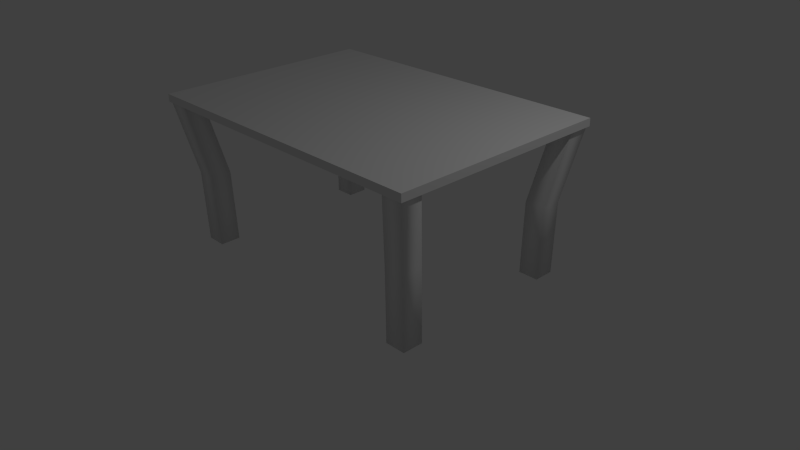 # Source: table.blend  (saved by Blender 2.77.0; exported with 4.5.12 LTS)
import bpy
from mathutils import Matrix  # noqa: F401  (used for matrix-valued properties, if any)

bpy.ops.wm.read_factory_settings(use_empty=True)
scene = bpy.context.scene
scene.name = 'Scene'

# ---- collections
col_collection_1 = bpy.data.collections.new('Collection 1'); scene.collection.children.link(col_collection_1)

# ---- materials (node trees are filled in below, after node groups)
mat_material = bpy.data.materials.new('Material')
mat_material.alpha_threshold = 0.0
mat_material.use_transparent_shadow = False
mat_material.roughness = 0.5
mat_material.line_color = (0.0, 0.0, 0.0, 1.0)

# ---- material node trees

# ---- world
world_world = bpy.data.worlds.new('World'); scene.world = world_world
world_world.color = (0.05088, 0.05088, 0.05088)
world_world.use_sun_shadow = False
world_world.sun_shadow_jitter_overblur = 0.0
world_world.cycles.sampling_method = 'NONE'
world_world.cycles.sample_map_resolution = 256

# ---- cameras
cam_camera = bpy.data.cameras.new('Camera')
cam_camera.clip_end = 100.0
cam_camera.lens = 35.0
cam_camera.sensor_width = 32.0
cam_camera.sensor_height = 18.0
cam_camera.ortho_scale = 7.314
cam_camera.dof.focus_distance = 0.0
cam_camera.dof.aperture_fstop = 128.0

# ---- lights
light_lamp = bpy.data.lights.new('Lamp', 'POINT')
light_lamp.transmission_factor = 0.0
light_lamp.cutoff_distance = 30.0
light_lamp.energy = 100.0
light_lamp.shadow_buffer_clip_start = 1.001
light_lamp.shadow_soft_size = 0.1
light_lamp.shadow_maximum_resolution = 0.006
light_lamp.use_absolute_resolution = True
light_lamp.cycles.use_multiple_importance_sampling = False

# ---- meshes
me_cube = bpy.data.meshes.new('Cube')
me_cube.from_pydata([(-1.873, 0.9766, 0.0), (-1.603, 0.9766, 0.0), (-1.873, 1.247, 0.0), (-1.603, 1.247, 0.0), (-2.073, 1.447, 1.9), (-2.073, 1.177, 1.9), (-1.803, 1.177, 1.9), (-1.803, 1.447, 1.9), (-1.893, 0.9966, 0.95), (-1.893, 1.267, 0.95), (-1.623, 1.267, 0.95), (-1.623, 0.9966, 0.95), (1.873, 0.9766, 0.0), (1.603, 0.9766, 0.0), (1.873, 1.247, 0.0), (1.603, 1.247, 0.0), (2.073, 1.447, 1.9), (2.073, 1.177, 1.9), (1.803, 1.177, 1.9), (1.803, 1.447, 1.9), (1.893, 0.9966, 0.95), (1.893, 1.267, 0.95), (1.623, 1.267, 0.95), (1.623, 0.9966, 0.95), (-1.873, -0.9766, 0.0), (-1.603, -0.9766, 0.0), (-1.873, -1.247, 0.0), (-1.603, -1.247, 0.0), (-2.073, -1.447, 1.9), (-2.073, -1.177, 1.9), (-1.803, -1.177, 1.9), (-1.803, -1.447, 1.9), (-1.893, -0.9966, 0.95), (-1.893, -1.267, 0.95), (-1.623, -1.267, 0.95), (-1.623, -0.9966, 0.95), (1.873, -0.9766, 0.0), (1.603, -0.9766, 0.0), (1.873, -1.247, 0.0), (1.603, -1.247, 0.0), (2.073, -1.447, 1.9), (2.073, -1.177, 1.9), (1.803, -1.177, 1.9), (1.803, -1.447, 1.9), (1.893, -0.9966, 0.95), (1.893, -1.267, 0.95), (1.623, -1.267, 0.95), (1.623, -0.9966, 0.95), (2.1, 1.47, 1.9), (2.1, -1.47, 1.9), (-2.1, -1.47, 1.9), (-2.1, 1.47, 1.9), (2.1, 1.47, 2.0), (2.1, -1.47, 2.0), (-2.1, -1.47, 2.0), (-2.1, 1.47, 2.0)], [], [(0, 2, 3, 1), (9, 8, 5, 4), (10, 9, 4, 7), (8, 11, 6, 5), (11, 10, 7, 6), (1, 3, 10, 11), (0, 1, 11, 8), (3, 2, 9, 10), (2, 0, 8, 9), (12, 13, 15, 14), (21, 16, 17, 20), (22, 19, 16, 21), (20, 17, 18, 23), (23, 18, 19, 22), (13, 23, 22, 15), (12, 20, 23, 13), (15, 22, 21, 14), (14, 21, 20, 12), (24, 25, 27, 26), (33, 28, 29, 32), (34, 31, 28, 33), (32, 29, 30, 35), (35, 30, 31, 34), (25, 35, 34, 27), (24, 32, 35, 25), (27, 34, 33, 26), (26, 33, 32, 24), (36, 38, 39, 37), (45, 44, 41, 40), (46, 45, 40, 43), (44, 47, 42, 41), (47, 46, 43, 42), (37, 39, 46, 47), (36, 37, 47, 44), (39, 38, 45, 46), (38, 36, 44, 45), (48, 49, 50, 51), (52, 55, 54, 53), (48, 52, 53, 49), (49, 53, 54, 50), (50, 54, 55, 51), (52, 48, 51, 55)])
me_cube.polygons.foreach_set('use_smooth', [1, 1, 1, 1, 1, 1, 1, 1, 1, 1, 1, 1, 1, 1, 1, 1, 1, 1, 1, 1, 1, 1, 1, 1, 1, 1, 1, 1, 1, 1, 1, 1, 1, 1, 1, 1, 0, 0, 0, 0, 0, 0])
me_cube.materials.append(mat_material)
me_cube.use_remesh_preserve_volume = False
me_cube.use_remesh_preserve_attributes = False
me_cube.use_mirror_vertex_groups = False
me_cube.update()

# ---- objects
ob_table = bpy.data.objects.new('table', me_cube)
ob_lamp = bpy.data.objects.new('Lamp', light_lamp)
ob_camera = bpy.data.objects.new('Camera', cam_camera)

# ---- transforms, parenting, visibility, modifiers, constraints
ob_table.location = (0.0, 0.0, 0.0)
ob_table.lock_rotations_4d = False
ob_table.empty_display_type = 'ARROWS'
ob_table.lineart.crease_threshold = 0.0
ob_lamp.location = (4.076, 1.005, 5.904)
ob_lamp.rotation_euler = (0.6503, 0.05522, 1.866)
ob_lamp.lock_rotations_4d = False
ob_lamp.empty_display_type = 'ARROWS'
ob_lamp.color = (0.0, 0.0, 0.0, 0.0)
ob_lamp.lineart.crease_threshold = 0.0
ob_camera.location = (7.481, -6.508, 5.344)
ob_camera.rotation_euler = (1.109, 0.01082, 0.8149)
ob_camera.lock_rotations_4d = False
ob_camera.empty_display_type = 'ARROWS'
ob_camera.color = (0.0, 0.0, 0.0, 0.0)
ob_camera.display_type = 'WIRE'
ob_camera.lineart.crease_threshold = 0.0

# ---- collection membership
col_collection_1.objects.link(ob_table)
col_collection_1.objects.link(ob_lamp)
col_collection_1.objects.link(ob_camera)

# ---- scene / render settings (as saved in the file)
scene.camera = ob_camera
scene.frame_start = 1; scene.frame_end = 250; scene.frame_set(1)
scene.render.engine = 'BLENDER_EEVEE_NEXT'
scene.render.resolution_percentage = 50
scene.render.dither_intensity = 0.0
scene.cycles.use_denoising = False
scene.cycles.samples = 10
scene.cycles.sampling_pattern = 'TABULATED_SOBOL'
scene.cycles.light_sampling_threshold = 0.0
scene.cycles.use_adaptive_sampling = False
scene.cycles.use_light_tree = False
scene.cycles.blur_glossy = 0.0
scene.cycles.pixel_filter_type = 'GAUSSIAN'
scene.cycles.sample_clamp_indirect = 0.0
scene.view_settings.view_transform = 'Standard'
bpy.context.view_layer.update()

